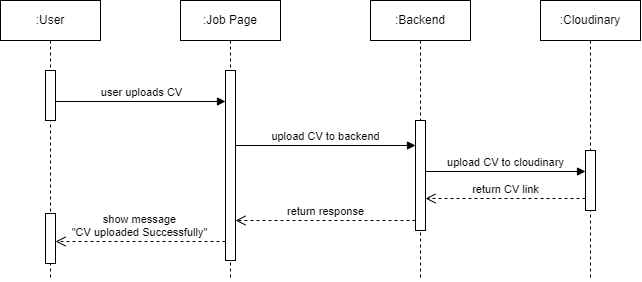

The diagram above was exported from draw.io. Its source (the exported page's mxGraphModel, read from the mxfile embedded in the PNG):
<mxGraphModel dx="1257" dy="657" grid="1" gridSize="10" guides="1" tooltips="1" connect="1" arrows="1" fold="1" page="1" pageScale="1" pageWidth="850" pageHeight="1100" math="0" shadow="0">
  <root>
    <mxCell id="0" />
    <mxCell id="1" parent="0" />
    <mxCell id="aM9ryv3xv72pqoxQDRHE-1" value=":User" style="shape=umlLifeline;perimeter=lifelinePerimeter;whiteSpace=wrap;html=1;container=0;dropTarget=0;collapsible=0;recursiveResize=0;outlineConnect=0;portConstraint=eastwest;newEdgeStyle={&quot;edgeStyle&quot;:&quot;elbowEdgeStyle&quot;,&quot;elbow&quot;:&quot;vertical&quot;,&quot;curved&quot;:0,&quot;rounded&quot;:0};" parent="1" vertex="1">
      <mxGeometry x="160" y="40" width="100" height="280" as="geometry" />
    </mxCell>
    <mxCell id="aM9ryv3xv72pqoxQDRHE-2" value="" style="html=1;points=[];perimeter=orthogonalPerimeter;outlineConnect=0;targetShapes=umlLifeline;portConstraint=eastwest;newEdgeStyle={&quot;edgeStyle&quot;:&quot;elbowEdgeStyle&quot;,&quot;elbow&quot;:&quot;vertical&quot;,&quot;curved&quot;:0,&quot;rounded&quot;:0};" parent="aM9ryv3xv72pqoxQDRHE-1" vertex="1">
      <mxGeometry x="45" y="70" width="10" height="50" as="geometry" />
    </mxCell>
    <mxCell id="aDP2LJoUm9GmmUsnT1Hs-19" value="" style="html=1;points=[];perimeter=orthogonalPerimeter;outlineConnect=0;targetShapes=umlLifeline;portConstraint=eastwest;newEdgeStyle={&quot;edgeStyle&quot;:&quot;elbowEdgeStyle&quot;,&quot;elbow&quot;:&quot;vertical&quot;,&quot;curved&quot;:0,&quot;rounded&quot;:0};" parent="aM9ryv3xv72pqoxQDRHE-1" vertex="1">
      <mxGeometry x="45" y="213" width="10" height="50" as="geometry" />
    </mxCell>
    <mxCell id="aM9ryv3xv72pqoxQDRHE-5" value=":Job&amp;nbsp;&lt;span style=&quot;background-color: initial;&quot;&gt;Page&lt;/span&gt;" style="shape=umlLifeline;perimeter=lifelinePerimeter;whiteSpace=wrap;html=1;container=0;dropTarget=0;collapsible=0;recursiveResize=0;outlineConnect=0;portConstraint=eastwest;newEdgeStyle={&quot;edgeStyle&quot;:&quot;elbowEdgeStyle&quot;,&quot;elbow&quot;:&quot;vertical&quot;,&quot;curved&quot;:0,&quot;rounded&quot;:0};" parent="1" vertex="1">
      <mxGeometry x="340" y="40" width="100" height="280" as="geometry" />
    </mxCell>
    <mxCell id="aM9ryv3xv72pqoxQDRHE-6" value="" style="html=1;points=[];perimeter=orthogonalPerimeter;outlineConnect=0;targetShapes=umlLifeline;portConstraint=eastwest;newEdgeStyle={&quot;edgeStyle&quot;:&quot;elbowEdgeStyle&quot;,&quot;elbow&quot;:&quot;vertical&quot;,&quot;curved&quot;:0,&quot;rounded&quot;:0};" parent="aM9ryv3xv72pqoxQDRHE-5" vertex="1">
      <mxGeometry x="45" y="70" width="10" height="190" as="geometry" />
    </mxCell>
    <mxCell id="CPOnS-EMdyaX-pV4I3au-12" value=":Backend" style="shape=umlLifeline;perimeter=lifelinePerimeter;whiteSpace=wrap;html=1;container=0;dropTarget=0;collapsible=0;recursiveResize=0;outlineConnect=0;portConstraint=eastwest;newEdgeStyle={&quot;edgeStyle&quot;:&quot;elbowEdgeStyle&quot;,&quot;elbow&quot;:&quot;vertical&quot;,&quot;curved&quot;:0,&quot;rounded&quot;:0};" parent="1" vertex="1">
      <mxGeometry x="530" y="40" width="100" height="280" as="geometry" />
    </mxCell>
    <mxCell id="A3-nOA7EHiHBj6zWYUBH-26" value="" style="html=1;points=[];perimeter=orthogonalPerimeter;outlineConnect=0;targetShapes=umlLifeline;portConstraint=eastwest;newEdgeStyle={&quot;edgeStyle&quot;:&quot;elbowEdgeStyle&quot;,&quot;elbow&quot;:&quot;vertical&quot;,&quot;curved&quot;:0,&quot;rounded&quot;:0};" parent="CPOnS-EMdyaX-pV4I3au-12" vertex="1">
      <mxGeometry x="45" y="120" width="10" height="110" as="geometry" />
    </mxCell>
    <mxCell id="A3-nOA7EHiHBj6zWYUBH-23" value="&lt;div&gt;upload CV to backend&lt;/div&gt;" style="html=1;verticalAlign=bottom;endArrow=block;curved=0;rounded=0;" parent="1" edge="1">
      <mxGeometry width="80" relative="1" as="geometry">
        <mxPoint x="395" y="185" as="sourcePoint" />
        <mxPoint x="575" y="185" as="targetPoint" />
        <mxPoint as="offset" />
      </mxGeometry>
    </mxCell>
    <mxCell id="KYLOWoz7glO58_IeCb1V-1" value="return response" style="html=1;verticalAlign=bottom;endArrow=open;dashed=1;endSize=8;curved=0;rounded=0;" parent="1" edge="1">
      <mxGeometry x="0.0038" relative="1" as="geometry">
        <mxPoint x="575" y="260" as="sourcePoint" />
        <mxPoint x="395" y="260" as="targetPoint" />
        <mxPoint as="offset" />
      </mxGeometry>
    </mxCell>
    <mxCell id="aDP2LJoUm9GmmUsnT1Hs-17" value="user uploads CV" style="html=1;verticalAlign=bottom;endArrow=block;curved=0;rounded=0;" parent="1" edge="1">
      <mxGeometry width="80" relative="1" as="geometry">
        <mxPoint x="215" y="141" as="sourcePoint" />
        <mxPoint x="385" y="141" as="targetPoint" />
      </mxGeometry>
    </mxCell>
    <mxCell id="aDP2LJoUm9GmmUsnT1Hs-20" value="show message&lt;br&gt;&quot;CV uploaded Successfully&quot;" style="html=1;verticalAlign=bottom;endArrow=open;dashed=1;endSize=8;curved=0;rounded=0;" parent="1" edge="1">
      <mxGeometry x="0.0038" relative="1" as="geometry">
        <mxPoint x="384.9999999999999" y="281" as="sourcePoint" />
        <mxPoint x="214.9999999999999" y="281" as="targetPoint" />
        <mxPoint as="offset" />
      </mxGeometry>
    </mxCell>
    <mxCell id="mup2rIZ_eOwJd5AZnLg3-1" value=":Cloudinary" style="shape=umlLifeline;perimeter=lifelinePerimeter;whiteSpace=wrap;html=1;container=0;dropTarget=0;collapsible=0;recursiveResize=0;outlineConnect=0;portConstraint=eastwest;newEdgeStyle={&quot;edgeStyle&quot;:&quot;elbowEdgeStyle&quot;,&quot;elbow&quot;:&quot;vertical&quot;,&quot;curved&quot;:0,&quot;rounded&quot;:0};" vertex="1" parent="1">
      <mxGeometry x="700" y="40" width="100" height="280" as="geometry" />
    </mxCell>
    <mxCell id="mup2rIZ_eOwJd5AZnLg3-2" value="" style="html=1;points=[];perimeter=orthogonalPerimeter;outlineConnect=0;targetShapes=umlLifeline;portConstraint=eastwest;newEdgeStyle={&quot;edgeStyle&quot;:&quot;elbowEdgeStyle&quot;,&quot;elbow&quot;:&quot;vertical&quot;,&quot;curved&quot;:0,&quot;rounded&quot;:0};" vertex="1" parent="mup2rIZ_eOwJd5AZnLg3-1">
      <mxGeometry x="45" y="150" width="10" height="60" as="geometry" />
    </mxCell>
    <mxCell id="mup2rIZ_eOwJd5AZnLg3-3" value="&lt;div&gt;upload CV to cloudinary&lt;/div&gt;" style="html=1;verticalAlign=bottom;endArrow=block;curved=0;rounded=0;" edge="1" parent="1">
      <mxGeometry width="80" relative="1" as="geometry">
        <mxPoint x="585" y="211" as="sourcePoint" />
        <mxPoint x="745" y="211" as="targetPoint" />
        <mxPoint as="offset" />
      </mxGeometry>
    </mxCell>
    <mxCell id="mup2rIZ_eOwJd5AZnLg3-4" value="return CV link" style="html=1;verticalAlign=bottom;endArrow=open;dashed=1;endSize=8;curved=0;rounded=0;" edge="1" parent="1">
      <mxGeometry x="0.0038" relative="1" as="geometry">
        <mxPoint x="745" y="238" as="sourcePoint" />
        <mxPoint x="585" y="238" as="targetPoint" />
        <mxPoint as="offset" />
      </mxGeometry>
    </mxCell>
  </root>
</mxGraphModel>